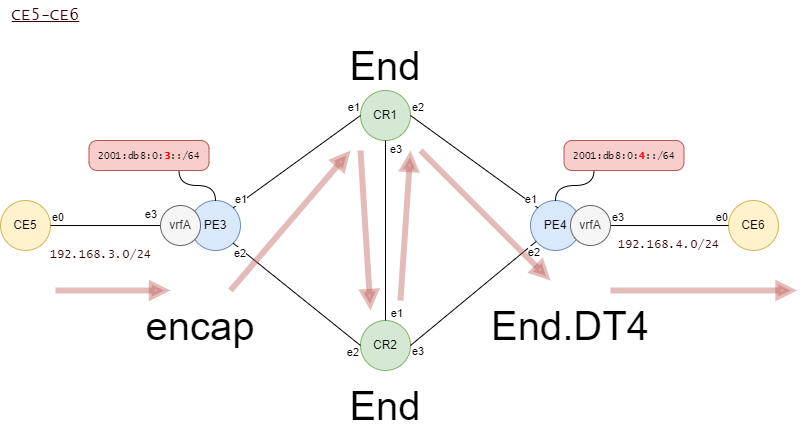

The diagram above was exported from draw.io. Its source (the exported page's mxGraphModel, read from the mxfile embedded in the PNG):
<mxGraphModel dx="1151" dy="1024" grid="1" gridSize="10" guides="1" tooltips="1" connect="1" arrows="1" fold="1" page="1" pageScale="1" pageWidth="1169" pageHeight="1654" math="0" shadow="0">
  <root>
    <mxCell id="0" />
    <mxCell id="1" parent="0" />
    <mxCell id="93" value="CR1" style="ellipse;whiteSpace=wrap;html=1;fillColor=#d5e8d4;strokeColor=#82b366;" parent="1" vertex="1">
      <mxGeometry x="390" y="120" width="50" height="50" as="geometry" />
    </mxCell>
    <mxCell id="94" value="CR2" style="ellipse;whiteSpace=wrap;html=1;fillColor=#d5e8d4;strokeColor=#82b366;" parent="1" vertex="1">
      <mxGeometry x="390" y="350" width="50" height="50" as="geometry" />
    </mxCell>
    <mxCell id="95" value="PE3" style="ellipse;whiteSpace=wrap;html=1;fillColor=#dae8fc;strokeColor=#6c8ebf;" parent="1" vertex="1">
      <mxGeometry x="220" y="230" width="50" height="50" as="geometry" />
    </mxCell>
    <mxCell id="96" value="PE4" style="ellipse;whiteSpace=wrap;html=1;fillColor=#dae8fc;strokeColor=#6c8ebf;" parent="1" vertex="1">
      <mxGeometry x="560" y="230" width="50" height="50" as="geometry" />
    </mxCell>
    <mxCell id="97" value="" style="endArrow=none;html=1;exitX=0.5;exitY=1;exitDx=0;exitDy=0;endFill=0;" parent="1" source="93" target="94" edge="1">
      <mxGeometry relative="1" as="geometry">
        <mxPoint x="430" y="340" as="sourcePoint" />
        <mxPoint x="590" y="340" as="targetPoint" />
      </mxGeometry>
    </mxCell>
    <mxCell id="98" value="e3" style="edgeLabel;resizable=0;html=1;align=left;verticalAlign=bottom;" parent="97" connectable="0" vertex="1">
      <mxGeometry x="-1" relative="1" as="geometry">
        <mxPoint x="3" y="17" as="offset" />
      </mxGeometry>
    </mxCell>
    <mxCell id="99" value="e1" style="edgeLabel;resizable=0;html=1;align=right;verticalAlign=bottom;" parent="97" connectable="0" vertex="1">
      <mxGeometry x="1" relative="1" as="geometry">
        <mxPoint x="18" y="1" as="offset" />
      </mxGeometry>
    </mxCell>
    <mxCell id="100" value="" style="endArrow=none;html=1;exitX=1;exitY=0.5;exitDx=0;exitDy=0;endFill=0;entryX=0;entryY=0;entryDx=0;entryDy=0;rounded=1;" parent="1" source="93" target="96" edge="1">
      <mxGeometry relative="1" as="geometry">
        <mxPoint x="424.9999999999998" y="199.9999999999999" as="sourcePoint" />
        <mxPoint x="424.9999999999998" y="269.9999999999999" as="targetPoint" />
      </mxGeometry>
    </mxCell>
    <mxCell id="101" value="e2" style="edgeLabel;resizable=0;html=1;align=left;verticalAlign=bottom;" parent="100" connectable="0" vertex="1">
      <mxGeometry x="-1" relative="1" as="geometry" />
    </mxCell>
    <mxCell id="102" value="e1" style="edgeLabel;resizable=0;html=1;align=right;verticalAlign=bottom;" parent="100" connectable="0" vertex="1">
      <mxGeometry x="1" relative="1" as="geometry" />
    </mxCell>
    <mxCell id="103" value="" style="endArrow=none;html=1;exitX=1;exitY=0.5;exitDx=0;exitDy=0;endFill=0;rounded=1;" parent="1" source="94" target="96" edge="1">
      <mxGeometry relative="1" as="geometry">
        <mxPoint x="449.99999999999864" y="174.9999999999999" as="sourcePoint" />
        <mxPoint x="587.322330470337" y="247.32233047033708" as="targetPoint" />
      </mxGeometry>
    </mxCell>
    <mxCell id="104" value="e3" style="edgeLabel;resizable=0;html=1;align=left;verticalAlign=bottom;" parent="103" connectable="0" vertex="1">
      <mxGeometry x="-1" relative="1" as="geometry">
        <mxPoint y="14" as="offset" />
      </mxGeometry>
    </mxCell>
    <mxCell id="105" value="e2" style="edgeLabel;resizable=0;html=1;align=right;verticalAlign=bottom;" parent="103" connectable="0" vertex="1">
      <mxGeometry x="1" relative="1" as="geometry">
        <mxPoint x="4" y="19" as="offset" />
      </mxGeometry>
    </mxCell>
    <mxCell id="106" value="" style="endArrow=none;html=1;exitX=1;exitY=1;exitDx=0;exitDy=0;endFill=0;entryX=0;entryY=0.5;entryDx=0;entryDy=0;" parent="1" source="95" target="94" edge="1">
      <mxGeometry relative="1" as="geometry">
        <mxPoint x="474.9999999999998" y="199.9999999999999" as="sourcePoint" />
        <mxPoint x="474.9999999999998" y="360" as="targetPoint" />
      </mxGeometry>
    </mxCell>
    <mxCell id="107" value="e2" style="edgeLabel;resizable=0;html=1;align=left;verticalAlign=bottom;" parent="106" connectable="0" vertex="1">
      <mxGeometry x="-1" relative="1" as="geometry">
        <mxPoint x="-1" y="18" as="offset" />
      </mxGeometry>
    </mxCell>
    <mxCell id="108" value="e2" style="edgeLabel;resizable=0;html=1;align=right;verticalAlign=bottom;" parent="106" connectable="0" vertex="1">
      <mxGeometry x="1" relative="1" as="geometry">
        <mxPoint x="-1" y="15" as="offset" />
      </mxGeometry>
    </mxCell>
    <mxCell id="109" value="" style="endArrow=none;html=1;exitX=1;exitY=0;exitDx=0;exitDy=0;endFill=0;entryX=0;entryY=0.5;entryDx=0;entryDy=0;" parent="1" source="95" target="93" edge="1">
      <mxGeometry relative="1" as="geometry">
        <mxPoint x="282.6776695296628" y="272.6776695296628" as="sourcePoint" />
        <mxPoint x="450.00000000000114" y="385" as="targetPoint" />
      </mxGeometry>
    </mxCell>
    <mxCell id="110" value="e1" style="edgeLabel;resizable=0;html=1;align=left;verticalAlign=bottom;" parent="109" connectable="0" vertex="1">
      <mxGeometry x="-1" relative="1" as="geometry" />
    </mxCell>
    <mxCell id="111" value="e1" style="edgeLabel;resizable=0;html=1;align=right;verticalAlign=bottom;" parent="109" connectable="0" vertex="1">
      <mxGeometry x="1" relative="1" as="geometry" />
    </mxCell>
    <mxCell id="112" value="CE6" style="ellipse;whiteSpace=wrap;html=1;fillColor=#fff2cc;strokeColor=#d6b656;" parent="1" vertex="1">
      <mxGeometry x="758" y="230" width="50" height="50" as="geometry" />
    </mxCell>
    <mxCell id="113" value="" style="endArrow=none;html=1;endFill=0;rounded=1;entryX=0;entryY=0.5;entryDx=0;entryDy=0;exitX=1;exitY=0.5;exitDx=0;exitDy=0;" parent="1" source="120" target="112" edge="1">
      <mxGeometry relative="1" as="geometry">
        <mxPoint x="399.99999999999955" y="385" as="sourcePoint" />
        <mxPoint x="573.7128299665521" y="278.109400900364" as="targetPoint" />
      </mxGeometry>
    </mxCell>
    <mxCell id="114" value="e3" style="edgeLabel;resizable=0;html=1;align=left;verticalAlign=bottom;" parent="113" connectable="0" vertex="1">
      <mxGeometry x="-1" relative="1" as="geometry" />
    </mxCell>
    <mxCell id="115" value="e0" style="edgeLabel;resizable=0;html=1;align=right;verticalAlign=bottom;" parent="113" connectable="0" vertex="1">
      <mxGeometry x="1" relative="1" as="geometry" />
    </mxCell>
    <mxCell id="116" value="CE5" style="ellipse;whiteSpace=wrap;html=1;fillColor=#fff2cc;strokeColor=#d6b656;" parent="1" vertex="1">
      <mxGeometry x="30" y="230" width="50" height="50" as="geometry" />
    </mxCell>
    <mxCell id="117" value="" style="endArrow=none;html=1;exitX=1;exitY=0.5;exitDx=0;exitDy=0;endFill=0;entryX=0;entryY=0.5;entryDx=0;entryDy=0;" parent="1" source="116" target="121" edge="1">
      <mxGeometry relative="1" as="geometry">
        <mxPoint x="232.6776695296635" y="282.6776695296634" as="sourcePoint" />
        <mxPoint x="410.00000000000045" y="385" as="targetPoint" />
      </mxGeometry>
    </mxCell>
    <mxCell id="118" value="e0" style="edgeLabel;resizable=0;html=1;align=left;verticalAlign=bottom;" parent="117" connectable="0" vertex="1">
      <mxGeometry x="-1" relative="1" as="geometry" />
    </mxCell>
    <mxCell id="119" value="e3" style="edgeLabel;resizable=0;html=1;align=right;verticalAlign=bottom;" parent="117" connectable="0" vertex="1">
      <mxGeometry x="1" relative="1" as="geometry">
        <mxPoint x="-3" y="-3" as="offset" />
      </mxGeometry>
    </mxCell>
    <mxCell id="120" value="vrfA" style="ellipse;whiteSpace=wrap;html=1;fillColor=#f5f5f5;strokeColor=#666666;fontColor=#333333;" parent="1" vertex="1">
      <mxGeometry x="600" y="235" width="40" height="40" as="geometry" />
    </mxCell>
    <mxCell id="121" value="vrfA" style="ellipse;whiteSpace=wrap;html=1;fillColor=#f5f5f5;strokeColor=#666666;fontColor=#333333;" parent="1" vertex="1">
      <mxGeometry x="190" y="235" width="40" height="40" as="geometry" />
    </mxCell>
    <mxCell id="122" value="192.168.4.0/24" style="text;html=1;align=center;verticalAlign=middle;resizable=0;points=[];autosize=1;strokeColor=none;fillColor=none;fontSize=12;fontFamily=Lucida Console;fontColor=#330000;" parent="1" vertex="1">
      <mxGeometry x="638" y="260" width="120" height="30" as="geometry" />
    </mxCell>
    <mxCell id="123" value="192.168.3.0/24" style="text;html=1;align=center;verticalAlign=middle;resizable=0;points=[];autosize=1;strokeColor=none;fillColor=none;fontSize=12;fontFamily=Lucida Console;fontColor=#330000;" parent="1" vertex="1">
      <mxGeometry x="70" y="270" width="120" height="30" as="geometry" />
    </mxCell>
    <mxCell id="126" value="2001:db8:0:&lt;b&gt;&lt;font color=&quot;#ff0000&quot;&gt;3&lt;/font&gt;&lt;/b&gt;::/64" style="rounded=1;whiteSpace=wrap;html=1;strokeColor=#b85450;strokeWidth=1;fontFamily=Lucida Console;fontSize=10;fillColor=#f8cecc;arcSize=27;" parent="1" vertex="1">
      <mxGeometry x="118.5" y="170" width="120" height="30" as="geometry" />
    </mxCell>
    <mxCell id="127" style="edgeStyle=orthogonalEdgeStyle;curved=1;html=1;fontFamily=Lucida Console;fontSize=10;fontColor=#FF0000;endArrow=none;endFill=0;entryX=0.75;entryY=1;entryDx=0;entryDy=0;" parent="1" source="95" target="126" edge="1">
      <mxGeometry relative="1" as="geometry">
        <mxPoint x="253.5" y="270" as="sourcePoint" />
        <mxPoint x="378.5" y="505" as="targetPoint" />
      </mxGeometry>
    </mxCell>
    <mxCell id="128" value="2001:db8:0:&lt;font color=&quot;#ff0000&quot;&gt;&lt;b&gt;4&lt;/b&gt;&lt;/font&gt;::/64" style="rounded=1;whiteSpace=wrap;html=1;strokeColor=#b85450;strokeWidth=1;fontFamily=Lucida Console;fontSize=10;fillColor=#f8cecc;arcSize=27;" parent="1" vertex="1">
      <mxGeometry x="593.5" y="170" width="120" height="30" as="geometry" />
    </mxCell>
    <mxCell id="129" style="edgeStyle=orthogonalEdgeStyle;curved=1;html=1;fontFamily=Lucida Console;fontSize=10;fontColor=#FF0000;endArrow=none;endFill=0;entryX=0.25;entryY=1;entryDx=0;entryDy=0;" parent="1" source="96" target="128" edge="1">
      <mxGeometry relative="1" as="geometry">
        <mxPoint x="593.5" y="270" as="sourcePoint" />
        <mxPoint x="222.81999999999994" y="370" as="targetPoint" />
      </mxGeometry>
    </mxCell>
    <mxCell id="132" value="&lt;u&gt;CE5-CE6&lt;/u&gt;" style="text;html=1;align=center;verticalAlign=middle;resizable=0;points=[];autosize=1;strokeColor=none;fillColor=none;fontSize=16;fontFamily=Lucida Console;fontColor=#330000;" parent="1" vertex="1">
      <mxGeometry x="30" y="30" width="90" height="30" as="geometry" />
    </mxCell>
    <mxCell id="134" value="" style="endArrow=block;html=1;strokeWidth=6;endFill=1;fillColor=#f8cecc;strokeColor=#b85450;opacity=40;" parent="1" edge="1">
      <mxGeometry width="50" height="50" relative="1" as="geometry">
        <mxPoint x="85" y="320" as="sourcePoint" />
        <mxPoint x="200" y="320" as="targetPoint" />
      </mxGeometry>
    </mxCell>
    <mxCell id="138" value="" style="endArrow=block;html=1;strokeWidth=6;endFill=1;fillColor=#f8cecc;strokeColor=#b85450;opacity=40;" parent="1" edge="1">
      <mxGeometry width="50" height="50" relative="1" as="geometry">
        <mxPoint x="640" y="320" as="sourcePoint" />
        <mxPoint x="826.5" y="320" as="targetPoint" />
      </mxGeometry>
    </mxCell>
    <mxCell id="135" value="" style="endArrow=block;html=1;strokeWidth=6;endFill=1;fillColor=#f8cecc;strokeColor=#b85450;opacity=40;" parent="1" edge="1">
      <mxGeometry width="50" height="50" relative="1" as="geometry">
        <mxPoint x="260" y="320" as="sourcePoint" />
        <mxPoint x="380" y="180" as="targetPoint" />
      </mxGeometry>
    </mxCell>
    <mxCell id="142" value="encap" style="text;html=1;strokeColor=none;fillColor=none;align=center;verticalAlign=middle;whiteSpace=wrap;rounded=0;fontSize=40;opacity=80;" parent="1" vertex="1">
      <mxGeometry x="200" y="340" width="60" height="30" as="geometry" />
    </mxCell>
    <mxCell id="143" value="End.DT4" style="text;html=1;strokeColor=none;fillColor=none;align=center;verticalAlign=middle;whiteSpace=wrap;rounded=0;fontSize=40;opacity=80;" parent="1" vertex="1">
      <mxGeometry x="570" y="340" width="60" height="30" as="geometry" />
    </mxCell>
    <mxCell id="144" value="" style="endArrow=block;html=1;strokeWidth=6;endFill=1;fillColor=#f8cecc;strokeColor=#b85450;opacity=40;" parent="1" edge="1">
      <mxGeometry width="50" height="50" relative="1" as="geometry">
        <mxPoint x="390" y="180" as="sourcePoint" />
        <mxPoint x="400" y="340" as="targetPoint" />
      </mxGeometry>
    </mxCell>
    <mxCell id="145" value="" style="endArrow=block;html=1;strokeWidth=6;endFill=1;fillColor=#f8cecc;strokeColor=#b85450;opacity=40;" parent="1" edge="1">
      <mxGeometry width="50" height="50" relative="1" as="geometry">
        <mxPoint x="430" y="330" as="sourcePoint" />
        <mxPoint x="440" y="180" as="targetPoint" />
      </mxGeometry>
    </mxCell>
    <mxCell id="146" value="" style="endArrow=block;html=1;strokeWidth=6;endFill=1;fillColor=#f8cecc;strokeColor=#b85450;opacity=40;" parent="1" edge="1">
      <mxGeometry width="50" height="50" relative="1" as="geometry">
        <mxPoint x="450" y="180" as="sourcePoint" />
        <mxPoint x="580" y="310" as="targetPoint" />
      </mxGeometry>
    </mxCell>
    <mxCell id="147" value="End" style="text;html=1;strokeColor=none;fillColor=none;align=center;verticalAlign=middle;whiteSpace=wrap;rounded=0;fontSize=40;opacity=80;" parent="1" vertex="1">
      <mxGeometry x="385" y="80" width="60" height="30" as="geometry" />
    </mxCell>
    <mxCell id="148" value="End" style="text;html=1;strokeColor=none;fillColor=none;align=center;verticalAlign=middle;whiteSpace=wrap;rounded=0;fontSize=40;opacity=80;" parent="1" vertex="1">
      <mxGeometry x="385" y="420" width="60" height="30" as="geometry" />
    </mxCell>
  </root>
</mxGraphModel>